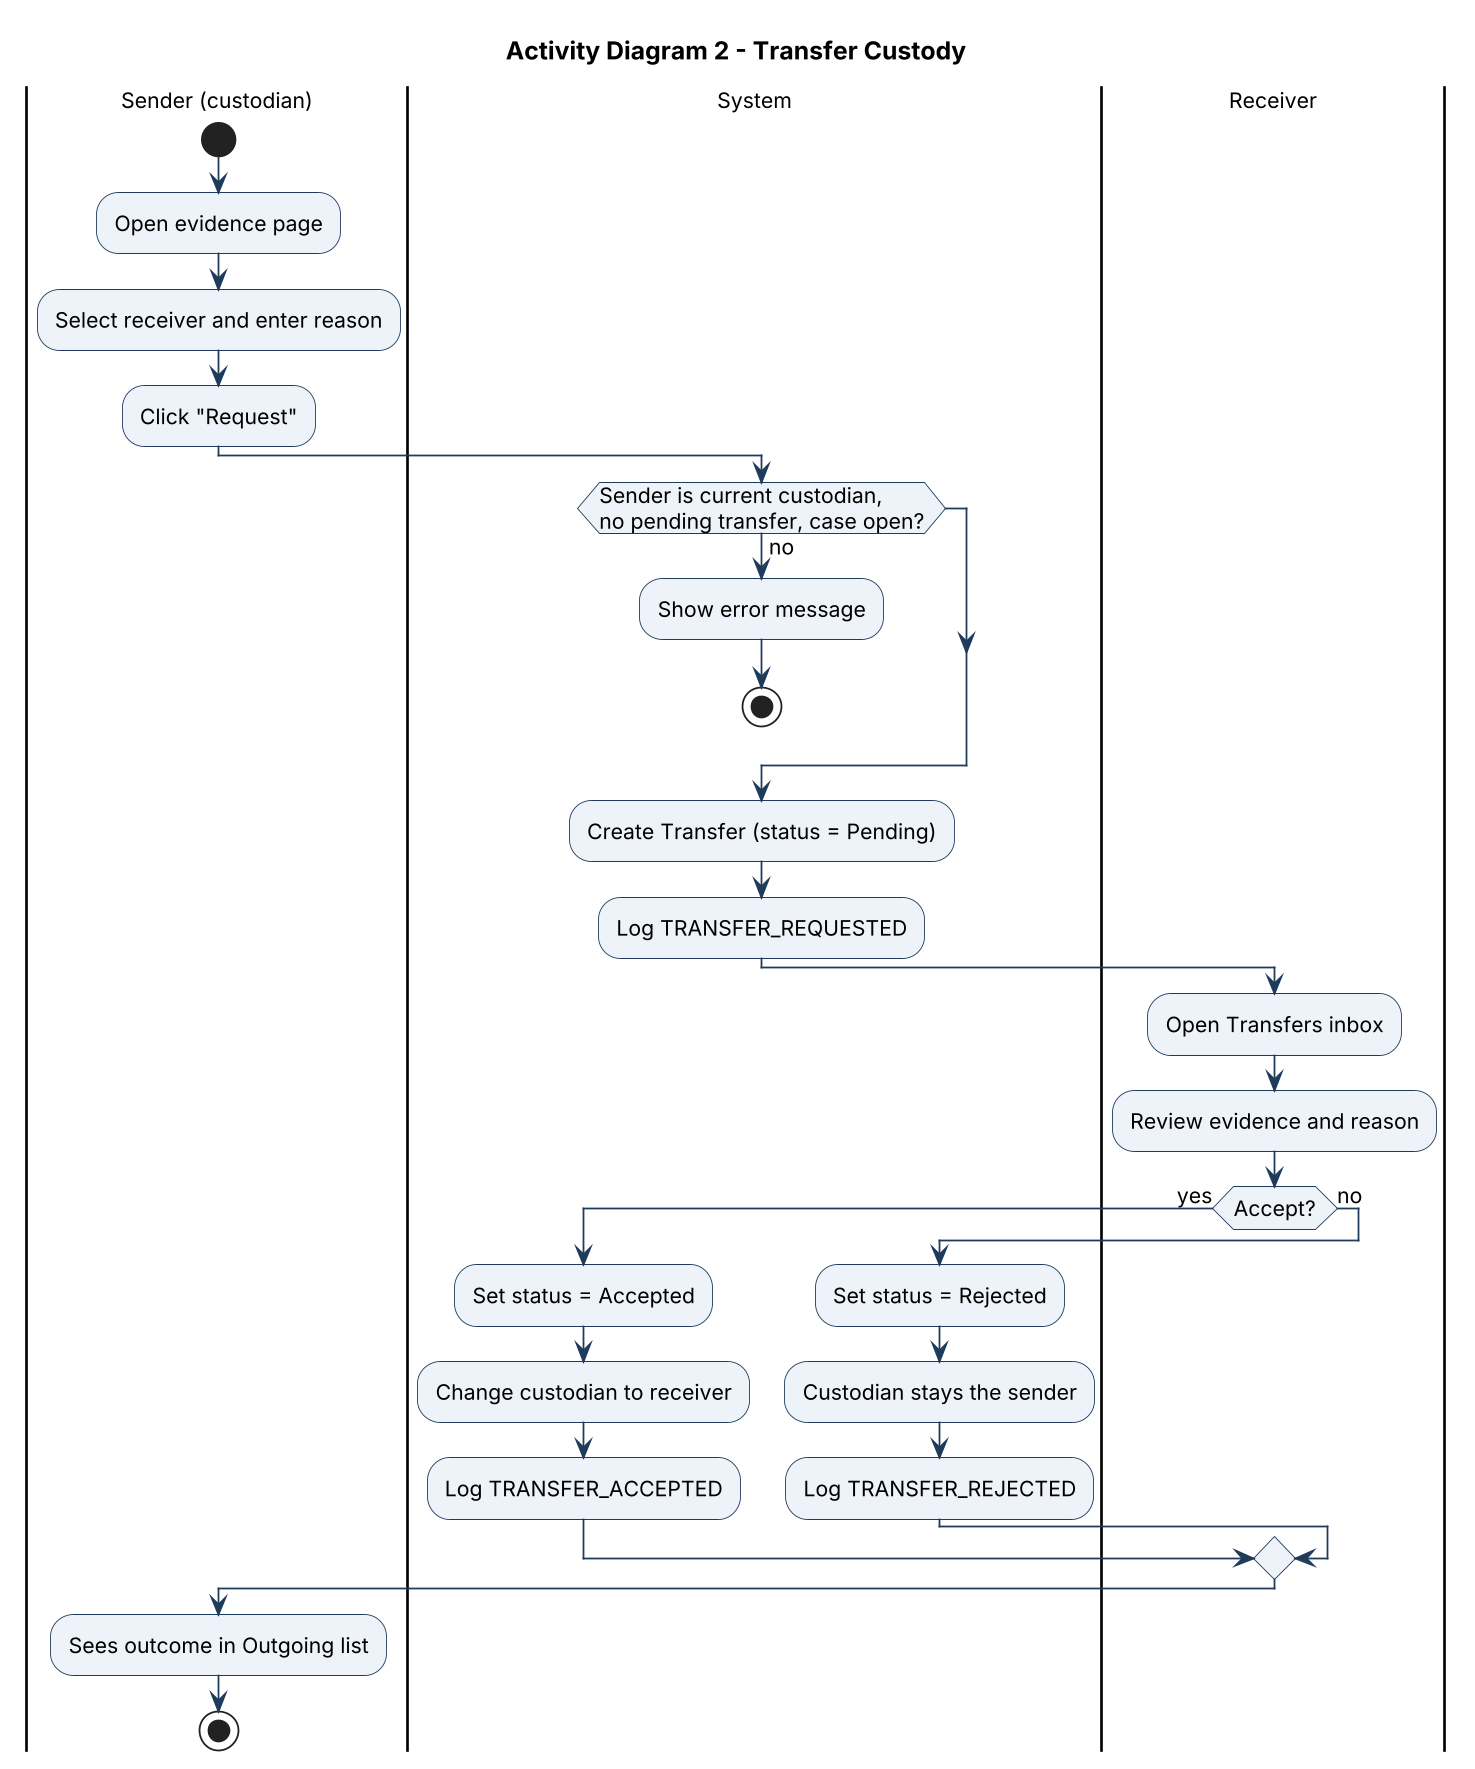

The diagram above was rendered by PlantUML. Its source (embedded in the PNG):
@startuml
!include style.iuml
title Activity Diagram 2 - Transfer Custody
|Sender (custodian)|
start
:Open evidence page;
:Select receiver and enter reason;
:Click "Request";
|System|
if (Sender is current custodian,\nno pending transfer, case open?) then (no)
  :Show error message;
  stop
endif
:Create Transfer (status = Pending);
:Log TRANSFER_REQUESTED;
|Receiver|
:Open Transfers inbox;
:Review evidence and reason;
if (Accept?) then (yes)
  |System|
  :Set status = Accepted;
  :Change custodian to receiver;
  :Log TRANSFER_ACCEPTED;
else (no)
  |System|
  :Set status = Rejected;
  :Custodian stays the sender;
  :Log TRANSFER_REJECTED;
endif
|Sender (custodian)|
:Sees outcome in Outgoing list;
stop
@enduml